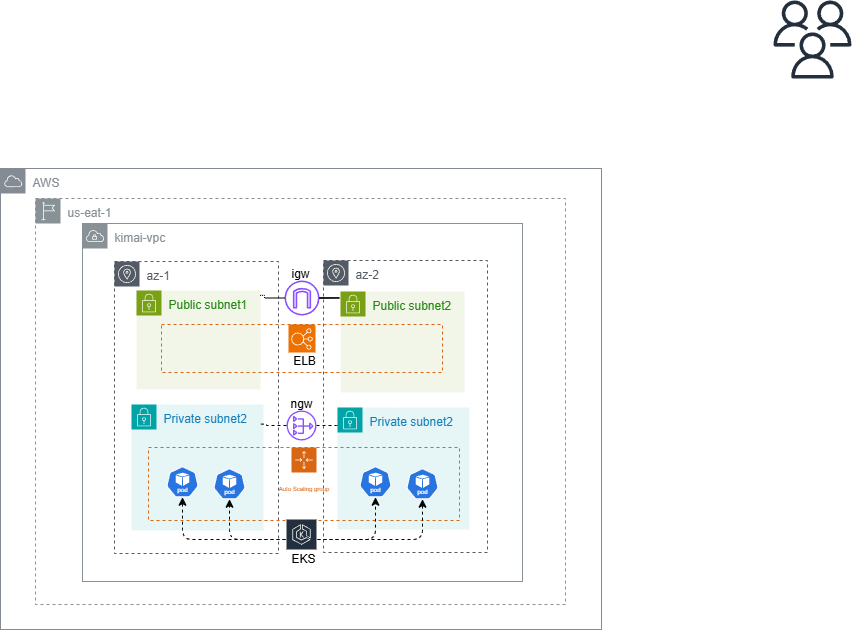

The diagram above was exported from draw.io. Its source (the exported page's mxGraphModel, read from the mxfile embedded in the PNG):
<mxGraphModel dx="1042" dy="962" grid="0" gridSize="10" guides="0" tooltips="1" connect="1" arrows="1" fold="1" page="0" pageScale="1" pageWidth="1100" pageHeight="850" math="0" shadow="0">
  <root>
    <mxCell id="0" />
    <mxCell id="1" parent="0" />
    <mxCell id="24nnnv4ke_ckqfBFRO5X-2" value="AWS&lt;div&gt;&lt;br&gt;&lt;/div&gt;" style="sketch=0;outlineConnect=0;gradientColor=none;html=1;whiteSpace=wrap;fontSize=12;fontStyle=0;shape=mxgraph.aws4.group;grIcon=mxgraph.aws4.group_aws_cloud;strokeColor=#858B94;fillColor=none;verticalAlign=top;align=left;spacingLeft=30;fontColor=#858B94;dashed=0;" vertex="1" parent="1">
      <mxGeometry x="110" y="-66" width="601" height="461" as="geometry" />
    </mxCell>
    <mxCell id="24nnnv4ke_ckqfBFRO5X-4" value="" style="sketch=0;outlineConnect=0;fontColor=#232F3E;gradientColor=none;fillColor=#232F3D;strokeColor=none;dashed=0;verticalLabelPosition=bottom;verticalAlign=top;align=center;html=1;fontSize=12;fontStyle=0;aspect=fixed;pointerEvents=1;shape=mxgraph.aws4.users;" vertex="1" parent="1">
      <mxGeometry x="883" y="-234" width="78" height="78" as="geometry" />
    </mxCell>
    <mxCell id="24nnnv4ke_ckqfBFRO5X-17" value="us-eat-1&lt;div&gt;&lt;br&gt;&lt;/div&gt;" style="sketch=0;outlineConnect=0;gradientColor=none;html=1;whiteSpace=wrap;fontSize=12;fontStyle=0;shape=mxgraph.aws4.group;grIcon=mxgraph.aws4.group_region;strokeColor=#879196;fillColor=none;verticalAlign=top;align=left;spacingLeft=30;fontColor=#879196;dashed=1;" vertex="1" parent="1">
      <mxGeometry x="145" y="-36" width="530" height="406" as="geometry" />
    </mxCell>
    <mxCell id="24nnnv4ke_ckqfBFRO5X-18" value="kimai-vpc&lt;div&gt;&lt;br&gt;&lt;/div&gt;" style="sketch=0;outlineConnect=0;gradientColor=none;html=1;whiteSpace=wrap;fontSize=12;fontStyle=0;shape=mxgraph.aws4.group;grIcon=mxgraph.aws4.group_vpc;strokeColor=#879196;fillColor=none;verticalAlign=top;align=left;spacingLeft=30;fontColor=#879196;dashed=0;" vertex="1" parent="1">
      <mxGeometry x="192" y="-11" width="440" height="358" as="geometry" />
    </mxCell>
    <mxCell id="24nnnv4ke_ckqfBFRO5X-19" value="az-1" style="sketch=0;outlineConnect=0;gradientColor=none;html=1;whiteSpace=wrap;fontSize=12;fontStyle=0;shape=mxgraph.aws4.group;grIcon=mxgraph.aws4.group_availability_zone;strokeColor=#545B64;fillColor=none;verticalAlign=top;align=left;spacingLeft=30;fontColor=#545B64;dashed=1;" vertex="1" parent="1">
      <mxGeometry x="224" y="27" width="164" height="292" as="geometry" />
    </mxCell>
    <mxCell id="24nnnv4ke_ckqfBFRO5X-20" value="Public subnet1" style="points=[[0,0],[0.25,0],[0.5,0],[0.75,0],[1,0],[1,0.25],[1,0.5],[1,0.75],[1,1],[0.75,1],[0.5,1],[0.25,1],[0,1],[0,0.75],[0,0.5],[0,0.25]];outlineConnect=0;gradientColor=none;html=1;whiteSpace=wrap;fontSize=12;fontStyle=0;container=1;pointerEvents=0;collapsible=0;recursiveResize=0;shape=mxgraph.aws4.group;grIcon=mxgraph.aws4.group_security_group;grStroke=0;strokeColor=#7AA116;fillColor=#F2F6E8;verticalAlign=top;align=left;spacingLeft=30;fontColor=#248814;dashed=0;" vertex="1" parent="1">
      <mxGeometry x="246" y="56" width="124" height="99" as="geometry" />
    </mxCell>
    <mxCell id="24nnnv4ke_ckqfBFRO5X-21" value="Private subnet2" style="points=[[0,0],[0.25,0],[0.5,0],[0.75,0],[1,0],[1,0.25],[1,0.5],[1,0.75],[1,1],[0.75,1],[0.5,1],[0.25,1],[0,1],[0,0.75],[0,0.5],[0,0.25]];outlineConnect=0;gradientColor=none;html=1;whiteSpace=wrap;fontSize=12;fontStyle=0;container=1;pointerEvents=0;collapsible=0;recursiveResize=0;shape=mxgraph.aws4.group;grIcon=mxgraph.aws4.group_security_group;grStroke=0;strokeColor=#00A4A6;fillColor=#E6F6F7;verticalAlign=top;align=left;spacingLeft=30;fontColor=#147EBA;dashed=0;" vertex="1" parent="1">
      <mxGeometry x="241" y="170" width="132" height="126" as="geometry" />
    </mxCell>
    <mxCell id="24nnnv4ke_ckqfBFRO5X-30" value="az-2" style="sketch=0;outlineConnect=0;gradientColor=none;html=1;whiteSpace=wrap;fontSize=12;fontStyle=0;shape=mxgraph.aws4.group;grIcon=mxgraph.aws4.group_availability_zone;strokeColor=#545B64;fillColor=none;verticalAlign=top;align=left;spacingLeft=30;fontColor=#545B64;dashed=1;" vertex="1" parent="1">
      <mxGeometry x="433" y="26" width="164" height="292" as="geometry" />
    </mxCell>
    <mxCell id="24nnnv4ke_ckqfBFRO5X-31" value="Public subnet2" style="points=[[0,0],[0.25,0],[0.5,0],[0.75,0],[1,0],[1,0.25],[1,0.5],[1,0.75],[1,1],[0.75,1],[0.5,1],[0.25,1],[0,1],[0,0.75],[0,0.5],[0,0.25]];outlineConnect=0;gradientColor=none;html=1;whiteSpace=wrap;fontSize=12;fontStyle=0;container=1;pointerEvents=0;collapsible=0;recursiveResize=0;shape=mxgraph.aws4.group;grIcon=mxgraph.aws4.group_security_group;grStroke=0;strokeColor=#7AA116;fillColor=#F2F6E8;verticalAlign=top;align=left;spacingLeft=30;fontColor=#248814;dashed=0;" vertex="1" parent="1">
      <mxGeometry x="450" y="57" width="124" height="101" as="geometry" />
    </mxCell>
    <mxCell id="24nnnv4ke_ckqfBFRO5X-32" value="Private subnet2" style="points=[[0,0],[0.25,0],[0.5,0],[0.75,0],[1,0],[1,0.25],[1,0.5],[1,0.75],[1,1],[0.75,1],[0.5,1],[0.25,1],[0,1],[0,0.75],[0,0.5],[0,0.25]];outlineConnect=0;gradientColor=none;html=1;whiteSpace=wrap;fontSize=12;fontStyle=0;container=1;pointerEvents=0;collapsible=0;recursiveResize=0;shape=mxgraph.aws4.group;grIcon=mxgraph.aws4.group_security_group;grStroke=0;strokeColor=#00A4A6;fillColor=#E6F6F7;verticalAlign=top;align=left;spacingLeft=30;fontColor=#147EBA;dashed=0;" vertex="1" parent="1">
      <mxGeometry x="447" y="173" width="132" height="122" as="geometry" />
    </mxCell>
    <mxCell id="24nnnv4ke_ckqfBFRO5X-41" value="" style="sketch=0;outlineConnect=0;fontColor=#232F3E;gradientColor=none;fillColor=#8C4FFF;strokeColor=none;dashed=0;verticalLabelPosition=bottom;verticalAlign=top;align=center;html=1;fontSize=12;fontStyle=0;aspect=fixed;pointerEvents=1;shape=mxgraph.aws4.internet_gateway;" vertex="1" parent="1">
      <mxGeometry x="394" y="46" width="35" height="35" as="geometry" />
    </mxCell>
    <mxCell id="24nnnv4ke_ckqfBFRO5X-58" value="" style="points=[[0,0],[0.25,0],[0.5,0],[0.75,0],[1,0],[1,0.25],[1,0.5],[1,0.75],[1,1],[0.75,1],[0.5,1],[0.25,1],[0,1],[0,0.75],[0,0.5],[0,0.25]];outlineConnect=0;gradientColor=none;html=1;whiteSpace=wrap;fontSize=12;fontStyle=0;container=1;pointerEvents=0;collapsible=0;recursiveResize=0;shape=mxgraph.aws4.groupCenter;grIcon=mxgraph.aws4.group_auto_scaling_group;grStroke=1;strokeColor=#D86613;fillColor=none;verticalAlign=top;align=center;fontColor=#D86613;dashed=1;spacingTop=25;" vertex="1" parent="1">
      <mxGeometry x="271" y="90" width="281" height="48" as="geometry" />
    </mxCell>
    <mxCell id="24nnnv4ke_ckqfBFRO5X-60" value="ELB" style="text;html=1;align=center;verticalAlign=middle;whiteSpace=wrap;rounded=0;" vertex="1" parent="24nnnv4ke_ckqfBFRO5X-58">
      <mxGeometry x="128" y="31" width="30" height="9" as="geometry" />
    </mxCell>
    <mxCell id="24nnnv4ke_ckqfBFRO5X-59" value="" style="sketch=0;points=[[0,0,0],[0.25,0,0],[0.5,0,0],[0.75,0,0],[1,0,0],[0,1,0],[0.25,1,0],[0.5,1,0],[0.75,1,0],[1,1,0],[0,0.25,0],[0,0.5,0],[0,0.75,0],[1,0.25,0],[1,0.5,0],[1,0.75,0]];outlineConnect=0;fontColor=#232F3E;fillColor=#ED7100;strokeColor=#ffffff;dashed=0;verticalLabelPosition=bottom;verticalAlign=top;align=center;html=1;fontSize=12;fontStyle=0;aspect=fixed;shape=mxgraph.aws4.resourceIcon;resIcon=mxgraph.aws4.elastic_load_balancing;" vertex="1" parent="1">
      <mxGeometry x="398" y="91" width="27" height="27" as="geometry" />
    </mxCell>
    <mxCell id="24nnnv4ke_ckqfBFRO5X-65" style="edgeStyle=orthogonalEdgeStyle;rounded=0;orthogonalLoop=1;jettySize=auto;html=1;entryX=0.888;entryY=0.116;entryDx=0;entryDy=0;entryPerimeter=0;endArrow=none;endFill=0;dashed=1;dashPattern=1 1;" edge="1" parent="1" source="24nnnv4ke_ckqfBFRO5X-41" target="24nnnv4ke_ckqfBFRO5X-19">
      <mxGeometry relative="1" as="geometry" />
    </mxCell>
    <mxCell id="24nnnv4ke_ckqfBFRO5X-66" style="edgeStyle=orthogonalEdgeStyle;rounded=0;orthogonalLoop=1;jettySize=auto;html=1;endArrow=none;endFill=0;dashed=1;dashPattern=1 1;" edge="1" parent="1" source="24nnnv4ke_ckqfBFRO5X-41">
      <mxGeometry relative="1" as="geometry">
        <mxPoint x="449" y="63" as="targetPoint" />
      </mxGeometry>
    </mxCell>
    <mxCell id="24nnnv4ke_ckqfBFRO5X-67" value="&lt;font style=&quot;font-size: 6px; line-height: 30%;&quot;&gt;Auto Scaling group&lt;/font&gt;" style="points=[[0,0],[0.25,0],[0.5,0],[0.75,0],[1,0],[1,0.25],[1,0.5],[1,0.75],[1,1],[0.75,1],[0.5,1],[0.25,1],[0,1],[0,0.75],[0,0.5],[0,0.25]];outlineConnect=0;gradientColor=none;html=1;whiteSpace=wrap;fontSize=12;fontStyle=0;container=1;pointerEvents=0;collapsible=0;recursiveResize=0;shape=mxgraph.aws4.groupCenter;grIcon=mxgraph.aws4.group_auto_scaling_group;grStroke=1;strokeColor=#D86613;fillColor=none;verticalAlign=top;align=center;fontColor=#D86613;dashed=1;spacingTop=25;" vertex="1" parent="1">
      <mxGeometry x="258" y="213" width="311" height="73" as="geometry" />
    </mxCell>
    <mxCell id="24nnnv4ke_ckqfBFRO5X-68" value="" style="aspect=fixed;sketch=0;html=1;dashed=0;whitespace=wrap;verticalLabelPosition=bottom;verticalAlign=top;fillColor=#2875E2;strokeColor=#ffffff;points=[[0.005,0.63,0],[0.1,0.2,0],[0.9,0.2,0],[0.5,0,0],[0.995,0.63,0],[0.72,0.99,0],[0.5,1,0],[0.28,0.99,0]];shape=mxgraph.kubernetes.icon2;kubernetesLabel=1;prIcon=pod" vertex="1" parent="1">
      <mxGeometry x="276" y="232" width="32" height="30.72" as="geometry" />
    </mxCell>
    <mxCell id="24nnnv4ke_ckqfBFRO5X-69" value="" style="aspect=fixed;sketch=0;html=1;dashed=0;whitespace=wrap;verticalLabelPosition=bottom;verticalAlign=top;fillColor=#2875E2;strokeColor=#ffffff;points=[[0.005,0.63,0],[0.1,0.2,0],[0.9,0.2,0],[0.5,0,0],[0.995,0.63,0],[0.72,0.99,0],[0.5,1,0],[0.28,0.99,0]];shape=mxgraph.kubernetes.icon2;kubernetesLabel=1;prIcon=pod" vertex="1" parent="1">
      <mxGeometry x="323" y="234" width="32" height="30.72" as="geometry" />
    </mxCell>
    <mxCell id="24nnnv4ke_ckqfBFRO5X-70" value="" style="aspect=fixed;sketch=0;html=1;dashed=0;whitespace=wrap;verticalLabelPosition=bottom;verticalAlign=top;fillColor=#2875E2;strokeColor=#ffffff;points=[[0.005,0.63,0],[0.1,0.2,0],[0.9,0.2,0],[0.5,0,0],[0.995,0.63,0],[0.72,0.99,0],[0.5,1,0],[0.28,0.99,0]];shape=mxgraph.kubernetes.icon2;kubernetesLabel=1;prIcon=pod" vertex="1" parent="1">
      <mxGeometry x="469" y="232" width="32" height="30.72" as="geometry" />
    </mxCell>
    <mxCell id="24nnnv4ke_ckqfBFRO5X-71" value="" style="aspect=fixed;sketch=0;html=1;dashed=0;whitespace=wrap;verticalLabelPosition=bottom;verticalAlign=top;fillColor=#2875E2;strokeColor=#ffffff;points=[[0.005,0.63,0],[0.1,0.2,0],[0.9,0.2,0],[0.5,0,0],[0.995,0.63,0],[0.72,0.99,0],[0.5,1,0],[0.28,0.99,0]];shape=mxgraph.kubernetes.icon2;kubernetesLabel=1;prIcon=pod" vertex="1" parent="1">
      <mxGeometry x="516" y="234" width="32" height="30.72" as="geometry" />
    </mxCell>
    <mxCell id="24nnnv4ke_ckqfBFRO5X-72" value="" style="sketch=0;outlineConnect=0;fontColor=#232F3E;gradientColor=none;strokeColor=#ffffff;fillColor=#232F3E;dashed=0;verticalLabelPosition=middle;verticalAlign=bottom;align=center;html=1;whiteSpace=wrap;fontSize=10;fontStyle=1;spacing=3;shape=mxgraph.aws4.productIcon;prIcon=mxgraph.aws4.eks;" vertex="1" parent="1">
      <mxGeometry x="395" y="284" width="32" height="42" as="geometry" />
    </mxCell>
    <mxCell id="24nnnv4ke_ckqfBFRO5X-74" style="edgeStyle=orthogonalEdgeStyle;rounded=1;orthogonalLoop=1;jettySize=auto;html=1;entryX=0.5;entryY=1;entryDx=0;entryDy=0;entryPerimeter=0;dashed=1;curved=0;" edge="1" parent="1" source="24nnnv4ke_ckqfBFRO5X-72" target="24nnnv4ke_ckqfBFRO5X-68">
      <mxGeometry relative="1" as="geometry" />
    </mxCell>
    <mxCell id="24nnnv4ke_ckqfBFRO5X-75" style="edgeStyle=orthogonalEdgeStyle;rounded=1;orthogonalLoop=1;jettySize=auto;html=1;entryX=0.5;entryY=1;entryDx=0;entryDy=0;entryPerimeter=0;dashed=1;curved=0;" edge="1" parent="1" source="24nnnv4ke_ckqfBFRO5X-72" target="24nnnv4ke_ckqfBFRO5X-71">
      <mxGeometry relative="1" as="geometry" />
    </mxCell>
    <mxCell id="24nnnv4ke_ckqfBFRO5X-77" style="edgeStyle=orthogonalEdgeStyle;rounded=1;orthogonalLoop=1;jettySize=auto;html=1;entryX=0.5;entryY=1;entryDx=0;entryDy=0;entryPerimeter=0;dashed=1;curved=0;" edge="1" parent="1" source="24nnnv4ke_ckqfBFRO5X-72" target="24nnnv4ke_ckqfBFRO5X-69">
      <mxGeometry relative="1" as="geometry" />
    </mxCell>
    <mxCell id="24nnnv4ke_ckqfBFRO5X-78" style="edgeStyle=orthogonalEdgeStyle;rounded=1;orthogonalLoop=1;jettySize=auto;html=1;entryX=0.5;entryY=1;entryDx=0;entryDy=0;entryPerimeter=0;dashed=1;curved=0;" edge="1" parent="1" source="24nnnv4ke_ckqfBFRO5X-72" target="24nnnv4ke_ckqfBFRO5X-70">
      <mxGeometry relative="1" as="geometry" />
    </mxCell>
    <mxCell id="24nnnv4ke_ckqfBFRO5X-80" value="" style="edgeStyle=orthogonalEdgeStyle;rounded=0;orthogonalLoop=1;jettySize=auto;html=1;endArrow=none;endFill=0;dashed=1;" edge="1" parent="1" source="24nnnv4ke_ckqfBFRO5X-79">
      <mxGeometry relative="1" as="geometry">
        <mxPoint x="448" y="191" as="targetPoint" />
      </mxGeometry>
    </mxCell>
    <mxCell id="24nnnv4ke_ckqfBFRO5X-79" value="" style="sketch=0;outlineConnect=0;fontColor=#232F3E;gradientColor=none;fillColor=#8C4FFF;strokeColor=none;dashed=0;verticalLabelPosition=bottom;verticalAlign=top;align=center;html=1;fontSize=12;fontStyle=0;aspect=fixed;pointerEvents=1;shape=mxgraph.aws4.nat_gateway;" vertex="1" parent="1">
      <mxGeometry x="396" y="176" width="30" height="30" as="geometry" />
    </mxCell>
    <mxCell id="24nnnv4ke_ckqfBFRO5X-81" style="edgeStyle=orthogonalEdgeStyle;rounded=0;orthogonalLoop=1;jettySize=auto;html=1;entryX=0.891;entryY=0.557;entryDx=0;entryDy=0;entryPerimeter=0;endArrow=none;endFill=0;dashed=1;" edge="1" parent="1" source="24nnnv4ke_ckqfBFRO5X-79" target="24nnnv4ke_ckqfBFRO5X-19">
      <mxGeometry relative="1" as="geometry" />
    </mxCell>
    <mxCell id="24nnnv4ke_ckqfBFRO5X-82" value="EKS" style="text;html=1;align=center;verticalAlign=middle;whiteSpace=wrap;rounded=0;" vertex="1" parent="1">
      <mxGeometry x="383" y="319" width="60" height="9" as="geometry" />
    </mxCell>
    <mxCell id="24nnnv4ke_ckqfBFRO5X-83" value="ngw" style="text;html=1;align=center;verticalAlign=middle;whiteSpace=wrap;rounded=0;" vertex="1" parent="1">
      <mxGeometry x="381" y="164" width="60" height="9" as="geometry" />
    </mxCell>
    <mxCell id="24nnnv4ke_ckqfBFRO5X-84" value="igw" style="text;html=1;align=center;verticalAlign=middle;whiteSpace=wrap;rounded=0;" vertex="1" parent="1">
      <mxGeometry x="380" y="34" width="60" height="9" as="geometry" />
    </mxCell>
  </root>
</mxGraphModel>